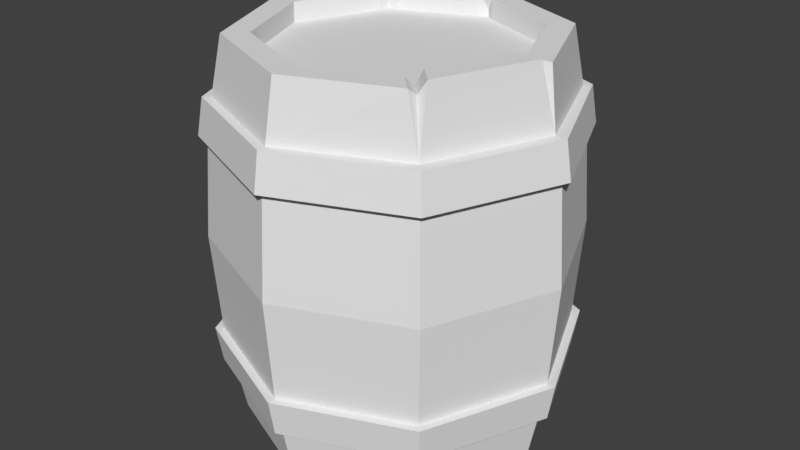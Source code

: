 # Source: barrel.blend  (saved by Blender 2.79.0; exported with 4.5.12 LTS)
import bpy
from mathutils import Matrix  # noqa: F401  (used for matrix-valued properties, if any)

bpy.ops.wm.read_factory_settings(use_empty=True)
scene = bpy.context.scene
scene.name = 'Scene'

# ---- collections
col_collection_1 = bpy.data.collections.new('Collection 1'); scene.collection.children.link(col_collection_1)

# ---- world
world_world = bpy.data.worlds.new('World'); scene.world = world_world
world_world.color = (0.05088, 0.05088, 0.05088)
world_world.use_sun_shadow = False
world_world.sun_shadow_jitter_overblur = 0.0
world_world.cycles.sampling_method = 'MANUAL'

# ---- meshes
me_cylinder = bpy.data.meshes.new('Cylinder')
me_cylinder.from_pydata([(-3.858e-09, 0.3969, 0.0), (0.2807, 0.2807, 0.0), (0.2807, 0.2807, 1.0), (0.3969, -1.761e-08, 0.0), (0.2807, -0.2807, 0.0), (-3.856e-08, -0.3969, 0.0), (-3.856e-08, -0.3969, 1.0), (-0.2807, -0.2807, 0.0), (-0.2807, -0.2807, 1.0), (-0.3969, 4.477e-09, 0.0), (-0.3969, 4.477e-09, 1.0), (-0.2807, 0.2807, 0.0), (-2.161e-09, 0.4423, 0.2411), (-2.763e-09, 0.4262, 0.1467), (-3.725e-09, 0.418, 0.8533), (-2.161e-09, 0.4423, 0.7589), (0.3127, 0.3127, 0.7589), (0.3014, 0.3014, 0.8533), (0.3014, 0.3014, 0.1467), (0.3127, 0.3127, 0.2411), (0.4423, -1.948e-08, 0.7589), (0.4262, -1.881e-08, 0.1467), (0.4423, -1.948e-08, 0.2411), (0.3127, -0.3127, 0.7589), (0.2953, -0.2953, 0.8533), (0.3014, -0.3014, 0.1467), (0.3127, -0.3127, 0.2411), (-4.083e-08, -0.4423, 0.7589), (-4.002e-08, -0.4262, 0.8533), (-4.002e-08, -0.4262, 0.1467), (-4.083e-08, -0.4423, 0.2411), (-0.3127, -0.3127, 0.7589), (-0.3014, -0.3014, 0.8533), (-0.3014, -0.3014, 0.1467), (-0.3127, -0.3127, 0.2411), (-0.4423, 5.131e-09, 0.7589), (-0.4262, 4.899e-09, 0.8533), (-0.4262, 4.899e-09, 0.1467), (-0.4423, 5.131e-09, 0.2411), (-0.3127, 0.3127, 0.7589), (-5.294e-09, 0.3683, 0.9661), (-0.3014, 0.3014, 0.1467), (-0.3127, 0.3127, 0.2411), (-0.3171, 0.3171, 0.1467), (-0.3279, 0.3279, 0.2411), (-2.443e-09, 0.4638, 0.2411), (-2.981e-09, 0.4484, 0.1467), (-0.3279, 0.3279, 0.7589), (-0.3171, 0.3171, 0.8533), (-2.812e-09, 0.4484, 0.8533), (-2.268e-09, 0.4638, 0.7589), (-0.4484, 4.503e-09, 0.1467), (-0.4638, 4.699e-09, 0.2411), (-0.4638, 5.386e-09, 0.7589), (-0.4484, 5.167e-09, 0.8533), (-0.3171, -0.3171, 0.1467), (-0.3279, -0.3279, 0.2411), (-0.3279, -0.3279, 0.7589), (-0.3171, -0.3171, 0.8533), (-4.197e-08, -0.4484, 0.1467), (-4.276e-08, -0.4638, 0.2411), (-4.121e-08, -0.4638, 0.7589), (-4.047e-08, -0.4484, 0.8533), (0.3171, -0.3171, 0.1467), (0.3279, -0.3279, 0.2411), (0.3279, -0.3279, 0.7589), (0.3171, -0.3171, 0.8533), (0.4484, -1.895e-08, 0.1467), (0.4638, -1.955e-08, 0.2411), (0.4638, -2.018e-08, 0.7589), (0.4484, -1.956e-08, 0.8533), (0.3171, 0.3171, 0.1467), (0.3279, 0.3279, 0.2411), (0.3279, 0.3279, 0.7589), (0.3171, 0.3171, 0.8533), (-7.29e-09, 0.3311, 0.0), (0.2341, 0.2341, 0.0), (0.2341, 0.2341, 1.0), (-7.819e-09, 0.3389, 0.9661), (0.3311, -1.473e-08, 0.0), (0.2341, -0.2341, 0.0), (0.2662, -0.2683, 0.983), (-3.624e-08, -0.3311, 0.0), (-3.624e-08, -0.3311, 1.0), (-0.2341, -0.2341, 0.0), (-0.2341, -0.2341, 1.0), (-0.3311, 3.693e-09, 0.0), (-0.3311, 3.693e-09, 1.0), (-0.2341, 0.2341, 0.0), (-7.819e-09, 0.3389, 0.9496), (-1.059e-08, 0.2348, 0.03985), (0.166, 0.166, 0.03985), (0.2341, 0.2341, 0.9496), (-0.2956, 0.2956, 0.8533), (0.2348, -1.044e-08, 0.03985), (0.166, -0.166, 0.03985), (0.2366, -0.2391, 0.983), (-3.111e-08, -0.2348, 0.03985), (-3.624e-08, -0.3311, 0.9496), (-0.166, -0.166, 0.03985), (-0.2341, -0.2341, 0.9496), (-0.2348, 2.618e-09, 0.03985), (-0.3311, 3.693e-09, 0.9496), (-0.166, 0.166, 0.03985), (-0.2604, 0.2604, 0.9661), (-1.74e-09, 0.461, 0.5), (0.326, 0.326, 0.5), (-0.326, 0.326, 0.5), (0.461, -1.995e-08, 0.5), (0.326, -0.326, 0.5), (-4.205e-08, -0.461, 0.5), (-0.326, -0.326, 0.5), (-0.461, 5.697e-09, 0.5), (0.3895, 0.01783, 1.0), (0.3868, -0.01783, 1.016), (0.3768, -1.5e-08, 0.986), (0.4188, -2.009e-08, 0.8533), (0.3237, 0.01783, 1.0), (0.321, -0.01783, 1.016), (0.3337, -1.507e-08, 0.986), (0.3237, -0.01783, 0.9496), (0.3237, 0.01783, 0.9496), (0.3337, -1.228e-08, 0.9496), (0.2863, -0.2604, 1.016), (0.2604, -0.289, 1.0), (0.2366, -0.2391, 0.9496), (0.2398, -0.2139, 1.016), (0.2139, -0.2425, 1.0), (0.2139, -0.2425, 0.9496), (0.2425, -0.2139, 0.9496), (-0.01975, 0.3887, 1.014), (0.01975, 0.3887, 1.0), (-0.2889, 0.2609, 1.0), (-0.2609, 0.2889, 1.014), (-0.2397, 0.2397, 0.9496), (-0.2397, 0.2397, 0.9661), (-0.01975, 0.3229, 1.014), (0.01975, 0.3229, 1.0), (-0.2423, 0.2144, 1.0), (-0.2144, 0.2423, 1.014), (0.01975, 0.3229, 0.9496), (-0.01975, 0.3229, 0.9496), (-0.2144, 0.2423, 0.9496), (-0.2423, 0.2144, 0.9496), (0.0005879, 0.2809, 0.9496), (-0.2005, -0.202, 0.9496), (0.0005879, -0.2853, 0.9496), (-0.2838, -0.0009805, 0.9496), (0.2814, -0.0009805, 0.9496), (0.0003829, -0.001148, 0.9496), (0.2016, 0.2001, 0.9496), (0.199, -0.2001, 0.9496), (-0.1987, 0.1983, 0.9496)], [], [(24, 124, 6, 28), (106, 16, 20, 108), (108, 20, 23, 109), (109, 23, 27, 110), (110, 27, 31, 111), (111, 31, 35, 112), (93, 133, 130, 14), (112, 35, 39, 107), (130, 133, 139, 136), (0, 1, 76, 75), (105, 15, 16, 106), (132, 10, 87, 138), (9, 37, 41, 11), (48, 93, 14, 49), (7, 33, 37, 9), (32, 8, 10, 36), (5, 29, 33, 7), (28, 6, 8, 32), (4, 25, 29, 5), (116, 114, 123, 24), (3, 21, 25, 4), (17, 2, 113, 116), (1, 18, 21, 3), (11, 41, 13, 0), (107, 39, 15, 105), (28, 32, 58, 62), (23, 20, 69, 65), (41, 37, 51, 43), (17, 116, 70, 74), (38, 42, 44, 52), (33, 29, 59, 55), (30, 34, 56, 60), (25, 21, 67, 63), (15, 39, 47, 50), (16, 15, 50, 73), (22, 26, 64, 68), (36, 93, 48, 54), (35, 31, 57, 53), (49, 14, 17, 74), (18, 13, 46, 71), (32, 36, 54, 58), (0, 13, 18, 1), (44, 45, 46, 43), (48, 49, 50, 47), (52, 44, 43, 51), (54, 48, 47, 53), (56, 52, 51, 55), (58, 54, 53, 57), (60, 56, 55, 59), (62, 58, 57, 61), (64, 60, 59, 63), (66, 62, 61, 65), (68, 64, 63, 67), (70, 66, 65, 69), (72, 68, 67, 71), (74, 70, 69, 73), (45, 72, 71, 46), (49, 74, 73, 50), (31, 27, 61, 57), (77, 137, 140, 92), (19, 22, 68, 72), (39, 35, 53, 47), (21, 18, 71, 67), (26, 30, 60, 64), (42, 12, 45, 44), (29, 25, 63, 59), (34, 38, 52, 56), (117, 77, 92, 121), (37, 33, 55, 51), (20, 16, 73, 69), (13, 41, 43, 46), (70, 116, 24, 66), (12, 19, 72, 45), (27, 23, 65, 61), (79, 80, 95, 94), (87, 85, 100, 102), (5, 7, 84, 82), (14, 131, 2, 17), (8, 6, 83, 85), (1, 3, 79, 76), (7, 9, 86, 84), (66, 24, 28, 62), (3, 4, 80, 79), (9, 11, 88, 86), (83, 127, 128, 98), (36, 10, 132, 93), (4, 5, 82, 80), (11, 0, 75, 88), (123, 114, 118, 126), (90, 91, 94, 95, 97, 99, 101, 103), (86, 88, 103, 101), (128, 127, 96, 125), (120, 122, 148), (80, 82, 97, 95), (88, 75, 90, 103), (126, 118, 120, 129), (75, 76, 91, 90), (138, 87, 102, 143), (82, 84, 99, 97), (136, 139, 142, 141), (85, 83, 98, 100), (76, 79, 94, 91), (84, 86, 101, 99), (142, 139, 135, 134), (42, 107, 105, 12), (12, 105, 106, 19), (38, 112, 107, 42), (34, 111, 112, 38), (30, 110, 111, 34), (26, 109, 110, 30), (22, 108, 109, 26), (19, 106, 108, 22), (114, 116, 115), (115, 116, 113), (118, 114, 115, 119), (119, 115, 113, 117), (117, 121, 122, 119), (119, 122, 120, 118), (113, 2, 77, 117), (81, 24, 123), (96, 81, 123, 126), (125, 96, 126, 129), (6, 124, 127, 83), (127, 124, 81, 96), (124, 24, 81), (8, 85, 87, 10), (93, 104, 133), (40, 14, 130), (104, 135, 139, 133), (78, 40, 130, 136), (134, 135, 138, 143), (89, 78, 136, 141), (2, 131, 137, 77), (132, 138, 135, 104), (93, 132, 104), (140, 137, 78, 89), (137, 131, 40, 78), (131, 14, 40), (149, 147, 145), (128, 125, 151), (125, 129, 151), (98, 128, 151, 146), (142, 134, 152), (134, 143, 152), (100, 98, 146, 145), (129, 120, 148, 151), (92, 140, 144, 150), (89, 141, 144), (141, 142, 152, 144), (102, 100, 145, 147), (140, 89, 144), (143, 102, 147, 152), (122, 121, 148), (121, 92, 150, 148), (151, 149, 146), (150, 144, 149), (152, 147, 149), (148, 150, 149), (144, 152, 149), (146, 149, 145), (148, 149, 151)])
_ca = me_cylinder.color_attributes.new('color', 'BYTE_COLOR', 'CORNER')
_ca.data.foreach_set('color', [0.2159, 0.07819, 0.0319, 1.0, 0.2159, 0.07819, 0.0319, 1.0, 0.2159, 0.07819, 0.0319, 1.0, 0.2159, 0.07819, 0.0319, 1.0, 0.2159, 0.07819, 0.0319, 1.0, 0.2159, 0.07819, 0.0319, 1.0, 0.2159, 0.07819, 0.0319, 1.0, 0.2159, 0.07819, 0.0319, 1.0, 0.2623, 0.09531, 0.0382, 1.0, 0.2623, 0.09531, 0.0382, 1.0, 0.2623, 0.09531, 0.0382, 1.0, 0.2623, 0.09531, 0.0382, 1.0, 0.2159, 0.07819, 0.0319, 1.0, 0.2159, 0.07819, 0.0319, 1.0, 0.2159, 0.07819, 0.0319, 1.0, 0.2159, 0.07819, 0.0319, 1.0, 0.2159, 0.07819, 0.0319, 1.0, 0.2159, 0.07819, 0.0319, 1.0, 0.2159, 0.07819, 0.0319, 1.0, 0.2159, 0.07819, 0.0319, 1.0, 0.2623, 0.09531, 0.0382, 1.0, 0.2623, 0.09531, 0.0382, 1.0, 0.2623, 0.09531, 0.0382, 1.0, 0.2623, 0.09531, 0.0382, 1.0, 0.2159, 0.07819, 0.0319, 1.0, 0.2159, 0.07819, 0.0319, 1.0, 0.2159, 0.07819, 0.0319, 1.0, 0.2159, 0.07819, 0.0319, 1.0, 0.2159, 0.07819, 0.0319, 1.0, 0.2159, 0.07819, 0.0319, 1.0, 0.2159, 0.07819, 0.0319, 1.0, 0.2159, 0.07819, 0.0319, 1.0, 0.4508, 0.2016, 0.08866, 1.0, 0.4508, 0.2016, 0.08866, 1.0, 0.4508, 0.2016, 0.08866, 1.0, 0.4508, 0.2016, 0.08866, 1.0, 0.3185, 0.1441, 0.0648, 1.0, 0.3185, 0.1441, 0.0648, 1.0, 0.3185, 0.1441, 0.0648, 1.0, 0.3185, 0.1441, 0.0648, 1.0, 0.2623, 0.09531, 0.0382, 1.0, 0.2623, 0.09531, 0.0382, 1.0, 0.2623, 0.09531, 0.0382, 1.0, 0.2623, 0.09531, 0.0382, 1.0, 0.3185, 0.1441, 0.0648, 1.0, 0.3185, 0.1441, 0.0648, 1.0, 0.3185, 0.1441, 0.0648, 1.0, 0.3185, 0.1441, 0.0648, 1.0, 0.2159, 0.07819, 0.0319, 1.0, 0.2159, 0.07819, 0.0319, 1.0, 0.2159, 0.07819, 0.0319, 1.0, 0.2159, 0.07819, 0.0319, 1.0, 0.2831, 0.2384, 0.1779, 1.0, 0.2831, 0.2384, 0.1779, 1.0, 0.2831, 0.2384, 0.1779, 1.0, 0.2831, 0.2384, 0.1779, 1.0, 0.2623, 0.09531, 0.0382, 1.0, 0.2623, 0.09531, 0.0382, 1.0, 0.2623, 0.09531, 0.0382, 1.0, 0.2623, 0.09531, 0.0382, 1.0, 0.2623, 0.09531, 0.0382, 1.0, 0.2623, 0.09531, 0.0382, 1.0, 0.2623, 0.09531, 0.0382, 1.0, 0.2623, 0.09531, 0.0382, 1.0, 0.2159, 0.07819, 0.0319, 1.0, 0.2159, 0.07819, 0.0319, 1.0, 0.2159, 0.07819, 0.0319, 1.0, 0.2159, 0.07819, 0.0319, 1.0, 0.2159, 0.07819, 0.0319, 1.0, 0.2159, 0.07819, 0.0319, 1.0, 0.2159, 0.07819, 0.0319, 1.0, 0.2159, 0.07819, 0.0319, 1.0, 0.2159, 0.07819, 0.0319, 1.0, 0.2159, 0.07819, 0.0319, 1.0, 0.2159, 0.07819, 0.0319, 1.0, 0.2159, 0.07819, 0.0319, 1.0, 0.2623, 0.09531, 0.0382, 1.0, 0.2623, 0.09531, 0.0382, 1.0, 0.2623, 0.09531, 0.0382, 1.0, 0.2623, 0.09531, 0.0382, 1.0, 0.2623, 0.09531, 0.0382, 1.0, 0.2623, 0.09531, 0.0382, 1.0, 0.2623, 0.09531, 0.0382, 1.0, 0.2623, 0.09531, 0.0382, 1.0, 0.2159, 0.07819, 0.0319, 1.0, 0.2159, 0.07819, 0.0319, 1.0, 0.2159, 0.07819, 0.0319, 1.0, 0.2159, 0.07819, 0.0319, 1.0, 0.2159, 0.07819, 0.0319, 1.0, 0.2159, 0.07819, 0.0319, 1.0, 0.2159, 0.07819, 0.0319, 1.0, 0.2159, 0.07819, 0.0319, 1.0, 0.2159, 0.07819, 0.0319, 1.0, 0.2159, 0.07819, 0.0319, 1.0, 0.2159, 0.07819, 0.0319, 1.0, 0.2159, 0.07819, 0.0319, 1.0, 0.2159, 0.07819, 0.0319, 1.0, 0.2159, 0.07819, 0.0319, 1.0, 0.2159, 0.07819, 0.0319, 1.0, 0.2159, 0.07819, 0.0319, 1.0, 0.2831, 0.2384, 0.1779, 1.0, 0.2831, 0.2384, 0.1779, 1.0, 0.2831, 0.2384, 0.1779, 1.0, 0.2831, 0.2384, 0.1779, 1.0, 0.2831, 0.2384, 0.1779, 1.0, 0.2831, 0.2384, 0.1779, 1.0, 0.2831, 0.2384, 0.1779, 1.0, 0.2831, 0.2384, 0.1779, 1.0, 0.2831, 0.2384, 0.1779, 1.0, 0.2831, 0.2384, 0.1779, 1.0, 0.2831, 0.2384, 0.1779, 1.0, 0.2831, 0.2384, 0.1779, 1.0, 0.2831, 0.2384, 0.1779, 1.0, 0.2831, 0.2384, 0.1779, 1.0, 0.2831, 0.2384, 0.1779, 1.0, 0.2831, 0.2384, 0.1779, 1.0, 0.2831, 0.2384, 0.1779, 1.0, 0.2831, 0.2384, 0.1779, 1.0, 0.2831, 0.2384, 0.1779, 1.0, 0.2831, 0.2384, 0.1779, 1.0, 0.2831, 0.2384, 0.1779, 1.0, 0.2831, 0.2384, 0.1779, 1.0, 0.2831, 0.2384, 0.1779, 1.0, 0.2831, 0.2384, 0.1779, 1.0, 0.2831, 0.2384, 0.1779, 1.0, 0.2831, 0.2384, 0.1779, 1.0, 0.2831, 0.2384, 0.1779, 1.0, 0.2831, 0.2384, 0.1779, 1.0, 0.2831, 0.2384, 0.1779, 1.0, 0.2831, 0.2384, 0.1779, 1.0, 0.2831, 0.2384, 0.1779, 1.0, 0.2831, 0.2384, 0.1779, 1.0, 0.2831, 0.2384, 0.1779, 1.0, 0.2831, 0.2384, 0.1779, 1.0, 0.2831, 0.2384, 0.1779, 1.0, 0.2831, 0.2384, 0.1779, 1.0, 0.2831, 0.2384, 0.1779, 1.0, 0.2831, 0.2384, 0.1779, 1.0, 0.2831, 0.2384, 0.1779, 1.0, 0.2831, 0.2384, 0.1779, 1.0, 0.2831, 0.2384, 0.1779, 1.0, 0.2831, 0.2384, 0.1779, 1.0, 0.2831, 0.2384, 0.1779, 1.0, 0.2831, 0.2384, 0.1779, 1.0, 0.2831, 0.2384, 0.1779, 1.0, 0.2831, 0.2384, 0.1779, 1.0, 0.2831, 0.2384, 0.1779, 1.0, 0.2831, 0.2384, 0.1779, 1.0, 0.2831, 0.2384, 0.1779, 1.0, 0.2831, 0.2384, 0.1779, 1.0, 0.2831, 0.2384, 0.1779, 1.0, 0.2831, 0.2384, 0.1779, 1.0, 0.2831, 0.2384, 0.1779, 1.0, 0.2831, 0.2384, 0.1779, 1.0, 0.2831, 0.2384, 0.1779, 1.0, 0.2831, 0.2384, 0.1779, 1.0, 0.2831, 0.2384, 0.1779, 1.0, 0.2831, 0.2384, 0.1779, 1.0, 0.2831, 0.2384, 0.1779, 1.0, 0.2831, 0.2384, 0.1779, 1.0, 0.2831, 0.2384, 0.1779, 1.0, 0.2831, 0.2384, 0.1779, 1.0, 0.2831, 0.2384, 0.1779, 1.0, 0.2831, 0.2384, 0.1779, 1.0, 0.2623, 0.09531, 0.0382, 1.0, 0.2623, 0.09531, 0.0382, 1.0, 0.2623, 0.09531, 0.0382, 1.0, 0.2623, 0.09531, 0.0382, 1.0, 0.624, 0.521, 0.3864, 1.0, 0.624, 0.521, 0.3864, 1.0, 0.624, 0.521, 0.3864, 1.0, 0.624, 0.521, 0.3864, 1.0, 0.624, 0.521, 0.3864, 1.0, 0.624, 0.521, 0.3864, 1.0, 0.624, 0.521, 0.3864, 1.0, 0.624, 0.521, 0.3864, 1.0, 0.624, 0.521, 0.3864, 1.0, 0.624, 0.521, 0.3864, 1.0, 0.624, 0.521, 0.3864, 1.0, 0.624, 0.521, 0.3864, 1.0, 0.624, 0.521, 0.3864, 1.0, 0.624, 0.521, 0.3864, 1.0, 0.624, 0.521, 0.3864, 1.0, 0.624, 0.521, 0.3864, 1.0, 0.624, 0.521, 0.3864, 1.0, 0.624, 0.521, 0.3864, 1.0, 0.624, 0.521, 0.3864, 1.0, 0.624, 0.521, 0.3864, 1.0, 0.624, 0.521, 0.3864, 1.0, 0.624, 0.521, 0.3864, 1.0, 0.624, 0.521, 0.3864, 1.0, 0.624, 0.521, 0.3864, 1.0, 0.624, 0.521, 0.3864, 1.0, 0.624, 0.521, 0.3864, 1.0, 0.624, 0.521, 0.3864, 1.0, 0.624, 0.521, 0.3864, 1.0, 0.624, 0.521, 0.3864, 1.0, 0.624, 0.521, 0.3864, 1.0, 0.624, 0.521, 0.3864, 1.0, 0.624, 0.521, 0.3864, 1.0, 0.624, 0.521, 0.3864, 1.0, 0.624, 0.521, 0.3864, 1.0, 0.624, 0.521, 0.3864, 1.0, 0.624, 0.521, 0.3864, 1.0, 0.624, 0.521, 0.3864, 1.0, 0.624, 0.521, 0.3864, 1.0, 0.624, 0.521, 0.3864, 1.0, 0.624, 0.521, 0.3864, 1.0, 0.624, 0.521, 0.3864, 1.0, 0.624, 0.521, 0.3864, 1.0, 0.624, 0.521, 0.3864, 1.0, 0.624, 0.521, 0.3864, 1.0, 0.624, 0.521, 0.3864, 1.0, 0.624, 0.521, 0.3864, 1.0, 0.624, 0.521, 0.3864, 1.0, 0.624, 0.521, 0.3864, 1.0, 0.624, 0.521, 0.3864, 1.0, 0.624, 0.521, 0.3864, 1.0, 0.624, 0.521, 0.3864, 1.0, 0.624, 0.521, 0.3864, 1.0, 0.624, 0.521, 0.3864, 1.0, 0.624, 0.521, 0.3864, 1.0, 0.624, 0.521, 0.3864, 1.0, 0.624, 0.521, 0.3864, 1.0, 0.624, 0.521, 0.3864, 1.0, 0.624, 0.521, 0.3864, 1.0, 0.624, 0.521, 0.3864, 1.0, 0.624, 0.521, 0.3864, 1.0, 0.624, 0.521, 0.3864, 1.0, 0.624, 0.521, 0.3864, 1.0, 0.624, 0.521, 0.3864, 1.0, 0.624, 0.521, 0.3864, 1.0, 0.2831, 0.2384, 0.1779, 1.0, 0.2831, 0.2384, 0.1779, 1.0, 0.2831, 0.2384, 0.1779, 1.0, 0.2831, 0.2384, 0.1779, 1.0, 0.2159, 0.07819, 0.0319, 1.0, 0.2159, 0.07819, 0.0319, 1.0, 0.2159, 0.07819, 0.0319, 1.0, 0.2159, 0.07819, 0.0319, 1.0, 0.2831, 0.2384, 0.1779, 1.0, 0.2831, 0.2384, 0.1779, 1.0, 0.2831, 0.2384, 0.1779, 1.0, 0.2831, 0.2384, 0.1779, 1.0, 0.2831, 0.2384, 0.1779, 1.0, 0.2831, 0.2384, 0.1779, 1.0, 0.2831, 0.2384, 0.1779, 1.0, 0.2831, 0.2384, 0.1779, 1.0, 0.2831, 0.2384, 0.1779, 1.0, 0.2831, 0.2384, 0.1779, 1.0, 0.2831, 0.2384, 0.1779, 1.0, 0.2831, 0.2384, 0.1779, 1.0, 0.2831, 0.2384, 0.1779, 1.0, 0.2831, 0.2384, 0.1779, 1.0, 0.2831, 0.2384, 0.1779, 1.0, 0.2831, 0.2384, 0.1779, 1.0, 0.2831, 0.2384, 0.1779, 1.0, 0.2831, 0.2384, 0.1779, 1.0, 0.2831, 0.2384, 0.1779, 1.0, 0.2831, 0.2384, 0.1779, 1.0, 0.2831, 0.2384, 0.1779, 1.0, 0.2831, 0.2384, 0.1779, 1.0, 0.2831, 0.2384, 0.1779, 1.0, 0.2831, 0.2384, 0.1779, 1.0, 0.2831, 0.2384, 0.1779, 1.0, 0.2831, 0.2384, 0.1779, 1.0, 0.2831, 0.2384, 0.1779, 1.0, 0.2831, 0.2384, 0.1779, 1.0, 0.2159, 0.07819, 0.0319, 1.0, 0.2159, 0.07819, 0.0319, 1.0, 0.2159, 0.07819, 0.0319, 1.0, 0.2159, 0.07819, 0.0319, 1.0, 0.2831, 0.2384, 0.1779, 1.0, 0.2831, 0.2384, 0.1779, 1.0, 0.2831, 0.2384, 0.1779, 1.0, 0.2831, 0.2384, 0.1779, 1.0, 0.2831, 0.2384, 0.1779, 1.0, 0.2831, 0.2384, 0.1779, 1.0, 0.2831, 0.2384, 0.1779, 1.0, 0.2831, 0.2384, 0.1779, 1.0, 0.2831, 0.2384, 0.1779, 1.0, 0.2831, 0.2384, 0.1779, 1.0, 0.2831, 0.2384, 0.1779, 1.0, 0.2831, 0.2384, 0.1779, 1.0, 0.2831, 0.2384, 0.1779, 1.0, 0.2831, 0.2384, 0.1779, 1.0, 0.2831, 0.2384, 0.1779, 1.0, 0.2831, 0.2384, 0.1779, 1.0, 0.2831, 0.2384, 0.1779, 1.0, 0.2831, 0.2384, 0.1779, 1.0, 0.2831, 0.2384, 0.1779, 1.0, 0.2831, 0.2384, 0.1779, 1.0, 0.2831, 0.2384, 0.1779, 1.0, 0.2831, 0.2384, 0.1779, 1.0, 0.2831, 0.2384, 0.1779, 1.0, 0.2831, 0.2384, 0.1779, 1.0, 0.08866, 0.0356, 0.0185, 1.0, 0.08866, 0.0356, 0.0185, 1.0, 0.08866, 0.0356, 0.0185, 1.0, 0.08866, 0.0356, 0.0185, 1.0, 0.2159, 0.07819, 0.0319, 1.0, 0.2159, 0.07819, 0.0319, 1.0, 0.2159, 0.07819, 0.0319, 1.0, 0.2159, 0.07819, 0.0319, 1.0, 0.4508, 0.2016, 0.08866, 1.0, 0.4508, 0.2016, 0.08866, 1.0, 0.4508, 0.2016, 0.08866, 1.0, 0.4508, 0.2016, 0.08866, 1.0, 0.2623, 0.09531, 0.0382, 1.0, 0.2623, 0.09531, 0.0382, 1.0, 0.2623, 0.09531, 0.0382, 1.0, 0.2623, 0.09531, 0.0382, 1.0, 0.3185, 0.1441, 0.0648, 1.0, 0.3185, 0.1441, 0.0648, 1.0, 0.3185, 0.1441, 0.0648, 1.0, 0.3185, 0.1441, 0.0648, 1.0, 0.4508, 0.2016, 0.08866, 1.0, 0.4508, 0.2016, 0.08866, 1.0, 0.4508, 0.2016, 0.08866, 1.0, 0.4508, 0.2016, 0.08866, 1.0, 0.3185, 0.1441, 0.0648, 1.0, 0.3185, 0.1441, 0.0648, 1.0, 0.3185, 0.1441, 0.0648, 1.0, 0.3185, 0.1441, 0.0648, 1.0, 0.2831, 0.2384, 0.1779, 1.0, 0.2831, 0.2384, 0.1779, 1.0, 0.2831, 0.2384, 0.1779, 1.0, 0.2831, 0.2384, 0.1779, 1.0, 0.4508, 0.2016, 0.08866, 1.0, 0.4508, 0.2016, 0.08866, 1.0, 0.4508, 0.2016, 0.08866, 1.0, 0.4508, 0.2016, 0.08866, 1.0, 0.4508, 0.2016, 0.08866, 1.0, 0.4508, 0.2016, 0.08866, 1.0, 0.4508, 0.2016, 0.08866, 1.0, 0.4508, 0.2016, 0.08866, 1.0, 0.2159, 0.07819, 0.0319, 1.0, 0.2159, 0.07819, 0.0319, 1.0, 0.2159, 0.07819, 0.0319, 1.0, 0.2159, 0.07819, 0.0319, 1.0, 0.2159, 0.07819, 0.0319, 1.0, 0.2159, 0.07819, 0.0319, 1.0, 0.2159, 0.07819, 0.0319, 1.0, 0.2159, 0.07819, 0.0319, 1.0, 0.4508, 0.2016, 0.08866, 1.0, 0.4508, 0.2016, 0.08866, 1.0, 0.4508, 0.2016, 0.08866, 1.0, 0.4508, 0.2016, 0.08866, 1.0, 0.4508, 0.2016, 0.08866, 1.0, 0.4508, 0.2016, 0.08866, 1.0, 0.4508, 0.2016, 0.08866, 1.0, 0.4508, 0.2016, 0.08866, 1.0, 0.4508, 0.2016, 0.08866, 1.0, 0.4508, 0.2016, 0.08866, 1.0, 0.4508, 0.2016, 0.08866, 1.0, 0.4508, 0.2016, 0.08866, 1.0, 0.2159, 0.07819, 0.0319, 1.0, 0.2159, 0.07819, 0.0319, 1.0, 0.2159, 0.07819, 0.0319, 1.0, 0.2159, 0.07819, 0.0319, 1.0, 0.2159, 0.07819, 0.0319, 1.0, 0.2159, 0.07819, 0.0319, 1.0, 0.2159, 0.07819, 0.0319, 1.0, 0.2159, 0.07819, 0.0319, 1.0, 0.08866, 0.0356, 0.0185, 1.0, 0.08866, 0.0356, 0.0185, 1.0, 0.08866, 0.0356, 0.0185, 1.0, 0.08866, 0.0356, 0.0185, 1.0, 0.03434, 0.01298, 0.004777, 1.0, 0.03434, 0.01298, 0.004777, 1.0, 0.03434, 0.01298, 0.004777, 1.0, 0.03434, 0.01298, 0.004777, 1.0, 0.08866, 0.0356, 0.0185, 1.0, 0.08866, 0.0356, 0.0185, 1.0, 0.08866, 0.0356, 0.0185, 1.0, 0.08866, 0.0356, 0.0185, 1.0, 0.08866, 0.0356, 0.0185, 1.0, 0.08866, 0.0356, 0.0185, 1.0, 0.08866, 0.0356, 0.0185, 1.0, 0.08866, 0.0356, 0.0185, 1.0, 0.08866, 0.0356, 0.0185, 1.0, 0.08866, 0.0356, 0.0185, 1.0, 0.08866, 0.0356, 0.0185, 1.0, 0.2159, 0.07819, 0.0319, 1.0, 0.2159, 0.07819, 0.0319, 1.0, 0.2159, 0.07819, 0.0319, 1.0, 0.2159, 0.07819, 0.0319, 1.0, 0.08866, 0.0356, 0.0185, 1.0, 0.08866, 0.0356, 0.0185, 1.0, 0.08866, 0.0356, 0.0185, 1.0, 0.08866, 0.0356, 0.0185, 1.0, 0.2159, 0.07819, 0.0319, 1.0, 0.2159, 0.07819, 0.0319, 1.0, 0.2159, 0.07819, 0.0319, 1.0, 0.2159, 0.07819, 0.0319, 1.0, 0.08866, 0.0356, 0.0185, 1.0, 0.08866, 0.0356, 0.0185, 1.0, 0.08866, 0.0356, 0.0185, 1.0, 0.08866, 0.0356, 0.0185, 1.0, 0.2159, 0.07819, 0.0319, 1.0, 0.2159, 0.07819, 0.0319, 1.0, 0.2159, 0.07819, 0.0319, 1.0, 0.2159, 0.07819, 0.0319, 1.0, 0.2159, 0.07819, 0.0319, 1.0, 0.2159, 0.07819, 0.0319, 1.0, 0.2159, 0.07819, 0.0319, 1.0, 0.2159, 0.07819, 0.0319, 1.0, 0.08866, 0.0356, 0.0185, 1.0, 0.08866, 0.0356, 0.0185, 1.0, 0.08866, 0.0356, 0.0185, 1.0, 0.08866, 0.0356, 0.0185, 1.0, 0.08866, 0.0356, 0.0185, 1.0, 0.08866, 0.0356, 0.0185, 1.0, 0.08866, 0.0356, 0.0185, 1.0, 0.08866, 0.0356, 0.0185, 1.0, 0.03434, 0.01298, 0.004777, 1.0, 0.03434, 0.01298, 0.004777, 1.0, 0.03434, 0.01298, 0.004777, 1.0, 0.03434, 0.01298, 0.004777, 1.0, 0.2159, 0.07819, 0.0319, 1.0, 0.2159, 0.07819, 0.0319, 1.0, 0.2159, 0.07819, 0.0319, 1.0, 0.2159, 0.07819, 0.0319, 1.0, 0.2623, 0.09531, 0.0382, 1.0, 0.2623, 0.09531, 0.0382, 1.0, 0.2623, 0.09531, 0.0382, 1.0, 0.2623, 0.09531, 0.0382, 1.0, 0.2159, 0.07819, 0.0319, 1.0, 0.2159, 0.07819, 0.0319, 1.0, 0.2159, 0.07819, 0.0319, 1.0, 0.2159, 0.07819, 0.0319, 1.0, 0.2623, 0.09531, 0.0382, 1.0, 0.2623, 0.09531, 0.0382, 1.0, 0.2623, 0.09531, 0.0382, 1.0, 0.2623, 0.09531, 0.0382, 1.0, 0.2159, 0.07819, 0.0319, 1.0, 0.2159, 0.07819, 0.0319, 1.0, 0.2159, 0.07819, 0.0319, 1.0, 0.2159, 0.07819, 0.0319, 1.0, 0.2159, 0.07819, 0.0319, 1.0, 0.2159, 0.07819, 0.0319, 1.0, 0.2159, 0.07819, 0.0319, 1.0, 0.2159, 0.07819, 0.0319, 1.0, 0.2623, 0.09531, 0.0382, 1.0, 0.2623, 0.09531, 0.0382, 1.0, 0.2623, 0.09531, 0.0382, 1.0, 0.2623, 0.09531, 0.0382, 1.0, 0.2159, 0.07819, 0.0319, 1.0, 0.2159, 0.07819, 0.0319, 1.0, 0.2159, 0.07819, 0.0319, 1.0, 0.2159, 0.07819, 0.0319, 1.0, 0.03434, 0.01298, 0.004777, 1.0, 0.03434, 0.01298, 0.004777, 1.0, 0.03434, 0.01298, 0.004777, 1.0, 0.03434, 0.01298, 0.004777, 1.0, 0.03434, 0.01298, 0.004777, 1.0, 0.03434, 0.01298, 0.004777, 1.0, 0.03434, 0.01298, 0.004777, 1.0, 0.03434, 0.01298, 0.004777, 1.0, 0.03434, 0.01298, 0.004777, 1.0, 0.03434, 0.01298, 0.004777, 1.0, 0.03434, 0.01298, 0.004777, 1.0, 0.03434, 0.01298, 0.004777, 1.0, 0.03434, 0.01298, 0.004777, 1.0, 0.03434, 0.01298, 0.004777, 1.0, 0.03434, 0.01298, 0.004777, 1.0, 0.03434, 0.01298, 0.004777, 1.0, 0.03434, 0.01298, 0.004777, 1.0, 0.03434, 0.01298, 0.004777, 1.0, 0.03434, 0.01298, 0.004777, 1.0, 0.03434, 0.01298, 0.004777, 1.0, 0.03434, 0.01298, 0.004777, 1.0, 0.03434, 0.01298, 0.004777, 1.0, 0.4508, 0.2016, 0.08866, 1.0, 0.4508, 0.2016, 0.08866, 1.0, 0.4508, 0.2016, 0.08866, 1.0, 0.4508, 0.2016, 0.08866, 1.0, 0.03434, 0.01298, 0.004777, 1.0, 0.03434, 0.01298, 0.004777, 1.0, 0.03434, 0.01298, 0.004777, 1.0, 0.03434, 0.01298, 0.004777, 1.0, 0.03434, 0.01298, 0.004777, 1.0, 0.03434, 0.01298, 0.004777, 1.0, 0.03434, 0.01298, 0.004777, 1.0, 0.03434, 0.01298, 0.004777, 1.0, 0.03434, 0.01298, 0.004777, 1.0, 0.03434, 0.01298, 0.004777, 1.0, 0.03434, 0.01298, 0.004777, 1.0, 0.4508, 0.2016, 0.08866, 1.0, 0.4508, 0.2016, 0.08866, 1.0, 0.4508, 0.2016, 0.08866, 1.0, 0.4508, 0.2016, 0.08866, 1.0, 0.03434, 0.01298, 0.004777, 1.0, 0.03434, 0.01298, 0.004777, 1.0, 0.03434, 0.01298, 0.004777, 1.0, 0.03434, 0.01298, 0.004777, 1.0, 0.03434, 0.01298, 0.004777, 1.0, 0.03434, 0.01298, 0.004777, 1.0, 0.03434, 0.01298, 0.004777, 1.0, 0.4508, 0.2016, 0.08866, 1.0, 0.4508, 0.2016, 0.08866, 1.0, 0.4508, 0.2016, 0.08866, 1.0, 0.4508, 0.2016, 0.08866, 1.0, 0.03434, 0.01298, 0.004777, 1.0, 0.03434, 0.01298, 0.004777, 1.0, 0.03434, 0.01298, 0.004777, 1.0, 0.03434, 0.01298, 0.004777, 1.0, 0.03434, 0.01298, 0.004777, 1.0, 0.03434, 0.01298, 0.004777, 1.0, 0.03434, 0.01298, 0.004777, 1.0, 0.03434, 0.01298, 0.004777, 1.0, 0.03434, 0.01298, 0.004777, 1.0, 0.03434, 0.01298, 0.004777, 1.0, 0.03434, 0.01298, 0.004777, 1.0, 0.03434, 0.01298, 0.004777, 1.0, 0.03434, 0.01298, 0.004777, 1.0, 0.03434, 0.01298, 0.004777, 1.0, 0.03434, 0.01298, 0.004777, 1.0, 0.03434, 0.01298, 0.004777, 1.0, 0.03434, 0.01298, 0.004777, 1.0, 0.03434, 0.01298, 0.004777, 1.0, 0.03434, 0.01298, 0.004777, 1.0, 0.03434, 0.01298, 0.004777, 1.0, 0.03434, 0.01298, 0.004777, 1.0, 0.03434, 0.01298, 0.004777, 1.0, 0.4508, 0.2016, 0.08866, 1.0, 0.4508, 0.2016, 0.08866, 1.0, 0.4508, 0.2016, 0.08866, 1.0, 0.4508, 0.2016, 0.08866, 1.0, 0.03434, 0.01298, 0.004777, 1.0, 0.03434, 0.01298, 0.004777, 1.0, 0.03434, 0.01298, 0.004777, 1.0, 0.03434, 0.01298, 0.004777, 1.0, 0.03434, 0.01298, 0.004777, 1.0, 0.03434, 0.01298, 0.004777, 1.0, 0.03434, 0.01298, 0.004777, 1.0, 0.03434, 0.01298, 0.004777, 1.0, 0.03434, 0.01298, 0.004777, 1.0, 0.03434, 0.01298, 0.004777, 1.0, 0.03434, 0.01298, 0.004777, 1.0, 0.03434, 0.01298, 0.004777, 1.0, 0.03434, 0.01298, 0.004777, 1.0, 0.03434, 0.01298, 0.004777, 1.0, 0.03434, 0.01298, 0.004777, 1.0, 0.03434, 0.01298, 0.004777, 1.0, 0.03434, 0.01298, 0.004777, 1.0, 0.03434, 0.01298, 0.004777, 1.0, 0.2159, 0.07819, 0.0319, 1.0, 0.2159, 0.07819, 0.0319, 1.0, 0.2159, 0.07819, 0.0319, 1.0, 0.08866, 0.0356, 0.0185, 1.0, 0.08866, 0.0356, 0.0185, 1.0, 0.08866, 0.0356, 0.0185, 1.0, 0.08866, 0.0356, 0.0185, 1.0, 0.08866, 0.0356, 0.0185, 1.0, 0.08866, 0.0356, 0.0185, 1.0, 0.08866, 0.0356, 0.0185, 1.0, 0.08866, 0.0356, 0.0185, 1.0, 0.08866, 0.0356, 0.0185, 1.0, 0.08866, 0.0356, 0.0185, 1.0, 0.08866, 0.0356, 0.0185, 1.0, 0.08866, 0.0356, 0.0185, 1.0, 0.08866, 0.0356, 0.0185, 1.0, 0.08866, 0.0356, 0.0185, 1.0, 0.08866, 0.0356, 0.0185, 1.0, 0.08866, 0.0356, 0.0185, 1.0, 0.08866, 0.0356, 0.0185, 1.0, 0.08866, 0.0356, 0.0185, 1.0, 0.08866, 0.0356, 0.0185, 1.0, 0.08866, 0.0356, 0.0185, 1.0, 0.08866, 0.0356, 0.0185, 1.0, 0.08866, 0.0356, 0.0185, 1.0, 0.08866, 0.0356, 0.0185, 1.0, 0.08866, 0.0356, 0.0185, 1.0, 0.08866, 0.0356, 0.0185, 1.0, 0.08866, 0.0356, 0.0185, 1.0, 0.08866, 0.0356, 0.0185, 1.0, 0.08866, 0.0356, 0.0185, 1.0, 0.08866, 0.0356, 0.0185, 1.0, 0.08866, 0.0356, 0.0185, 1.0, 0.08866, 0.0356, 0.0185, 1.0, 0.08866, 0.0356, 0.0185, 1.0, 0.08866, 0.0356, 0.0185, 1.0, 0.08866, 0.0356, 0.0185, 1.0, 0.08866, 0.0356, 0.0185, 1.0, 0.08866, 0.0356, 0.0185, 1.0, 0.08866, 0.0356, 0.0185, 1.0, 0.08866, 0.0356, 0.0185, 1.0, 0.08866, 0.0356, 0.0185, 1.0, 0.08866, 0.0356, 0.0185, 1.0, 0.08866, 0.0356, 0.0185, 1.0, 0.08866, 0.0356, 0.0185, 1.0, 0.08866, 0.0356, 0.0185, 1.0, 0.08866, 0.0356, 0.0185, 1.0, 0.08866, 0.0356, 0.0185, 1.0, 0.08866, 0.0356, 0.0185, 1.0, 0.08866, 0.0356, 0.0185, 1.0, 0.08866, 0.0356, 0.0185, 1.0, 0.08866, 0.0356, 0.0185, 1.0, 0.08866, 0.0356, 0.0185, 1.0, 0.08866, 0.0356, 0.0185, 1.0, 0.08866, 0.0356, 0.0185, 1.0, 0.08866, 0.0356, 0.0185, 1.0, 0.2159, 0.07819, 0.0319, 1.0, 0.2159, 0.07819, 0.0319, 1.0, 0.2159, 0.07819, 0.0319, 1.0, 0.2159, 0.07819, 0.0319, 1.0, 0.2159, 0.07819, 0.0319, 1.0, 0.2159, 0.07819, 0.0319, 1.0, 0.2159, 0.07819, 0.0319, 1.0, 0.2159, 0.07819, 0.0319, 1.0, 0.2159, 0.07819, 0.0319, 1.0, 0.2159, 0.07819, 0.0319, 1.0, 0.2159, 0.07819, 0.0319, 1.0, 0.2159, 0.07819, 0.0319, 1.0, 0.2159, 0.07819, 0.0319, 1.0, 0.2159, 0.07819, 0.0319, 1.0, 0.2159, 0.07819, 0.0319, 1.0, 0.2159, 0.07819, 0.0319, 1.0, 0.2159, 0.07819, 0.0319, 1.0, 0.2159, 0.07819, 0.0319, 1.0, 0.2159, 0.07819, 0.0319, 1.0, 0.2159, 0.07819, 0.0319, 1.0, 0.2159, 0.07819, 0.0319, 1.0])
me_cylinder.use_remesh_preserve_volume = False
me_cylinder.use_remesh_preserve_attributes = False
me_cylinder.use_mirror_vertex_groups = False
me_cylinder.use_paint_bone_selection = False
me_cylinder.use_paint_mask = True
me_cylinder.update()

# ---- objects
ob_barrel = bpy.data.objects.new('barrel', me_cylinder)

# ---- transforms, parenting, visibility, modifiers, constraints
ob_barrel.location = (0.0, 0.0, 0.0)
ob_barrel.lineart.crease_threshold = 0.0
_m = ob_barrel.modifiers.new('Triangulate', 'TRIANGULATE')
_m = ob_barrel.modifiers.new('EdgeSplit', 'EDGE_SPLIT')
_m.use_edge_angle = False

# ---- collection membership
col_collection_1.objects.link(ob_barrel)

# ---- scene / render settings (as saved in the file)
scene.frame_start = 1; scene.frame_end = 250; scene.frame_set(1)
scene.render.engine = 'BLENDER_EEVEE_NEXT'
scene.render.resolution_percentage = 50
scene.render.dither_intensity = 0.0
scene.cycles.use_denoising = False
scene.cycles.samples = 128
scene.cycles.sampling_pattern = 'TABULATED_SOBOL'
scene.cycles.use_adaptive_sampling = False
scene.cycles.use_light_tree = False
scene.cycles.blur_glossy = 0.0
scene.cycles.sample_clamp_indirect = 0.0
scene.view_settings.view_transform = 'Standard'
bpy.context.view_layer.update()

# ---- added for rendering (the .blend has no active camera and no usable light): camera, sun
cam_auto = bpy.data.cameras.new('AutoCamera')
cam_auto.lens = 50.0
cam_auto.sensor_width = 36.0
cam_auto.clip_end = 1000.0
ob_auto_camera = bpy.data.objects.new('AutoCamera', cam_auto)
scene.collection.objects.link(ob_auto_camera)
ob_auto_camera.location = (1.53504, -1.84205, 1.736)
ob_auto_camera.rotation_euler = (1.09748, -7.21219e-08, 0.694738)
scene.camera = ob_auto_camera
light_auto_sun = bpy.data.lights.new('AutoSun', 'SUN')
light_auto_sun.energy = 3.0
light_auto_sun.angle = 0.0523599
ob_auto_sun = bpy.data.objects.new('AutoSun', light_auto_sun)
scene.collection.objects.link(ob_auto_sun)
ob_auto_sun.rotation_euler = (0.872665, 0.174533, 0.523599)
bpy.context.view_layer.update()
